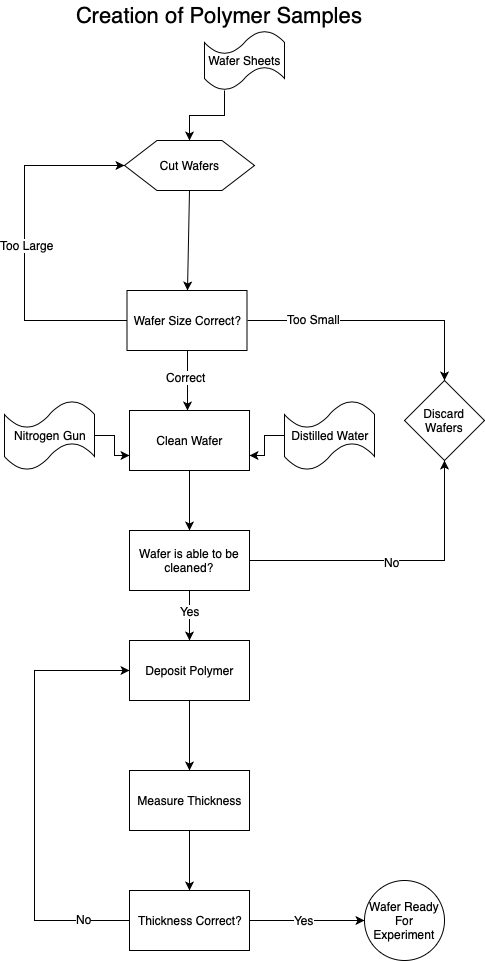

The diagram above was exported from draw.io. Its source (the exported page's mxGraphModel, read from the mxfile embedded in the PNG):
<mxGraphModel dx="1011" dy="1137" grid="1" gridSize="10" guides="1" tooltips="1" connect="1" arrows="1" fold="1" page="1" pageScale="1" pageWidth="850" pageHeight="1100" math="0" shadow="0">
  <root>
    <mxCell id="0" />
    <mxCell id="1" parent="0" />
    <mxCell id="raxQDMecaCn6hZKqacpj-1" value="Cut Wafers" style="shape=hexagon;perimeter=hexagonPerimeter2;whiteSpace=wrap;html=1;" vertex="1" parent="1">
      <mxGeometry x="335" y="180" width="130" height="50" as="geometry" />
    </mxCell>
    <mxCell id="raxQDMecaCn6hZKqacpj-2" value="" style="endArrow=classic;html=1;exitX=0.5;exitY=1;exitDx=0;exitDy=0;" edge="1" parent="1" source="raxQDMecaCn6hZKqacpj-1">
      <mxGeometry width="50" height="50" relative="1" as="geometry">
        <mxPoint x="315" y="300" as="sourcePoint" />
        <mxPoint x="398" y="330" as="targetPoint" />
      </mxGeometry>
    </mxCell>
    <mxCell id="raxQDMecaCn6hZKqacpj-25" style="edgeStyle=orthogonalEdgeStyle;rounded=0;orthogonalLoop=1;jettySize=auto;html=1;exitX=0;exitY=0.5;exitDx=0;exitDy=0;entryX=0;entryY=0.5;entryDx=0;entryDy=0;" edge="1" parent="1" source="raxQDMecaCn6hZKqacpj-3" target="raxQDMecaCn6hZKqacpj-1">
      <mxGeometry relative="1" as="geometry">
        <Array as="points">
          <mxPoint x="235" y="360" />
          <mxPoint x="235" y="205" />
        </Array>
      </mxGeometry>
    </mxCell>
    <mxCell id="raxQDMecaCn6hZKqacpj-43" value="Too Large" style="text;html=1;resizable=0;points=[];align=center;verticalAlign=middle;labelBackgroundColor=#ffffff;" vertex="1" connectable="0" parent="raxQDMecaCn6hZKqacpj-25">
      <mxGeometry y="-2" relative="1" as="geometry">
        <mxPoint as="offset" />
      </mxGeometry>
    </mxCell>
    <mxCell id="raxQDMecaCn6hZKqacpj-47" style="edgeStyle=orthogonalEdgeStyle;rounded=0;orthogonalLoop=1;jettySize=auto;html=1;exitX=1;exitY=0.5;exitDx=0;exitDy=0;entryX=0.5;entryY=0;entryDx=0;entryDy=0;" edge="1" parent="1" source="raxQDMecaCn6hZKqacpj-3" target="raxQDMecaCn6hZKqacpj-6">
      <mxGeometry relative="1" as="geometry" />
    </mxCell>
    <mxCell id="raxQDMecaCn6hZKqacpj-48" value="Too Small" style="text;html=1;resizable=0;points=[];align=center;verticalAlign=middle;labelBackgroundColor=#ffffff;" vertex="1" connectable="0" parent="raxQDMecaCn6hZKqacpj-47">
      <mxGeometry x="-0.489" y="2" relative="1" as="geometry">
        <mxPoint as="offset" />
      </mxGeometry>
    </mxCell>
    <mxCell id="raxQDMecaCn6hZKqacpj-3" value="Wafer Size Correct?" style="rounded=0;whiteSpace=wrap;html=1;" vertex="1" parent="1">
      <mxGeometry x="337.5" y="330" width="120" height="60" as="geometry" />
    </mxCell>
    <mxCell id="raxQDMecaCn6hZKqacpj-6" value="Discard Wafers" style="rhombus;whiteSpace=wrap;html=1;" vertex="1" parent="1">
      <mxGeometry x="615" y="420" width="80" height="80" as="geometry" />
    </mxCell>
    <mxCell id="raxQDMecaCn6hZKqacpj-13" value="" style="endArrow=classic;html=1;exitX=0.5;exitY=1;exitDx=0;exitDy=0;" edge="1" parent="1" source="raxQDMecaCn6hZKqacpj-3">
      <mxGeometry width="50" height="50" relative="1" as="geometry">
        <mxPoint x="205" y="470" as="sourcePoint" />
        <mxPoint x="398" y="450" as="targetPoint" />
      </mxGeometry>
    </mxCell>
    <mxCell id="raxQDMecaCn6hZKqacpj-41" value="Correct" style="text;html=1;resizable=0;points=[];align=center;verticalAlign=middle;labelBackgroundColor=#ffffff;" vertex="1" connectable="0" parent="raxQDMecaCn6hZKqacpj-13">
      <mxGeometry x="-0.1333" y="-2" relative="1" as="geometry">
        <mxPoint as="offset" />
      </mxGeometry>
    </mxCell>
    <mxCell id="raxQDMecaCn6hZKqacpj-15" value="Clean Wafer" style="rounded=0;whiteSpace=wrap;html=1;" vertex="1" parent="1">
      <mxGeometry x="340" y="450" width="120" height="60" as="geometry" />
    </mxCell>
    <mxCell id="raxQDMecaCn6hZKqacpj-20" value="" style="endArrow=classic;html=1;exitX=0.5;exitY=1;exitDx=0;exitDy=0;" edge="1" parent="1" source="raxQDMecaCn6hZKqacpj-15">
      <mxGeometry width="50" height="50" relative="1" as="geometry">
        <mxPoint x="205" y="590" as="sourcePoint" />
        <mxPoint x="400" y="570" as="targetPoint" />
      </mxGeometry>
    </mxCell>
    <mxCell id="raxQDMecaCn6hZKqacpj-21" value="Deposit Polymer" style="rounded=0;whiteSpace=wrap;html=1;" vertex="1" parent="1">
      <mxGeometry x="340" y="680" width="120" height="60" as="geometry" />
    </mxCell>
    <mxCell id="raxQDMecaCn6hZKqacpj-22" value="" style="endArrow=classic;html=1;exitX=0.5;exitY=1;exitDx=0;exitDy=0;" edge="1" parent="1" source="raxQDMecaCn6hZKqacpj-21">
      <mxGeometry width="50" height="50" relative="1" as="geometry">
        <mxPoint x="385" y="830" as="sourcePoint" />
        <mxPoint x="400" y="810" as="targetPoint" />
      </mxGeometry>
    </mxCell>
    <mxCell id="raxQDMecaCn6hZKqacpj-32" style="edgeStyle=orthogonalEdgeStyle;rounded=0;orthogonalLoop=1;jettySize=auto;html=1;exitX=0.5;exitY=1;exitDx=0;exitDy=0;entryX=0.5;entryY=0;entryDx=0;entryDy=0;" edge="1" parent="1" source="raxQDMecaCn6hZKqacpj-23" target="raxQDMecaCn6hZKqacpj-31">
      <mxGeometry relative="1" as="geometry" />
    </mxCell>
    <mxCell id="raxQDMecaCn6hZKqacpj-23" value="Measure Thickness" style="rounded=0;whiteSpace=wrap;html=1;" vertex="1" parent="1">
      <mxGeometry x="340" y="810" width="120" height="60" as="geometry" />
    </mxCell>
    <mxCell id="raxQDMecaCn6hZKqacpj-30" style="edgeStyle=orthogonalEdgeStyle;rounded=0;orthogonalLoop=1;jettySize=auto;html=1;exitX=0.5;exitY=1;exitDx=0;exitDy=0;entryX=0.5;entryY=0;entryDx=0;entryDy=0;" edge="1" parent="1" source="raxQDMecaCn6hZKqacpj-26" target="raxQDMecaCn6hZKqacpj-21">
      <mxGeometry relative="1" as="geometry" />
    </mxCell>
    <mxCell id="raxQDMecaCn6hZKqacpj-40" value="Yes" style="text;html=1;resizable=0;points=[];align=center;verticalAlign=middle;labelBackgroundColor=#ffffff;" vertex="1" connectable="0" parent="raxQDMecaCn6hZKqacpj-30">
      <mxGeometry x="-0.2" relative="1" as="geometry">
        <mxPoint as="offset" />
      </mxGeometry>
    </mxCell>
    <mxCell id="raxQDMecaCn6hZKqacpj-26" value="Wafer is able to be cleaned?" style="rounded=0;whiteSpace=wrap;html=1;" vertex="1" parent="1">
      <mxGeometry x="340" y="570" width="120" height="60" as="geometry" />
    </mxCell>
    <mxCell id="raxQDMecaCn6hZKqacpj-27" value="" style="edgeStyle=orthogonalEdgeStyle;rounded=0;orthogonalLoop=1;jettySize=auto;html=1;entryX=0.5;entryY=1;entryDx=0;entryDy=0;" edge="1" parent="1" target="raxQDMecaCn6hZKqacpj-6">
      <mxGeometry relative="1" as="geometry">
        <mxPoint x="460" y="600" as="sourcePoint" />
        <mxPoint x="585" y="600" as="targetPoint" />
      </mxGeometry>
    </mxCell>
    <mxCell id="raxQDMecaCn6hZKqacpj-39" value="No" style="text;html=1;resizable=0;points=[];align=center;verticalAlign=middle;labelBackgroundColor=#ffffff;" vertex="1" connectable="0" parent="raxQDMecaCn6hZKqacpj-27">
      <mxGeometry x="-0.04" y="-1" relative="1" as="geometry">
        <mxPoint as="offset" />
      </mxGeometry>
    </mxCell>
    <mxCell id="raxQDMecaCn6hZKqacpj-33" style="edgeStyle=orthogonalEdgeStyle;rounded=0;orthogonalLoop=1;jettySize=auto;html=1;exitX=1;exitY=0.5;exitDx=0;exitDy=0;" edge="1" parent="1" source="raxQDMecaCn6hZKqacpj-31">
      <mxGeometry relative="1" as="geometry">
        <mxPoint x="575" y="960" as="targetPoint" />
      </mxGeometry>
    </mxCell>
    <mxCell id="raxQDMecaCn6hZKqacpj-38" value="Yes" style="text;html=1;resizable=0;points=[];align=center;verticalAlign=middle;labelBackgroundColor=#ffffff;" vertex="1" connectable="0" parent="raxQDMecaCn6hZKqacpj-33">
      <mxGeometry x="-0.0609" y="1" relative="1" as="geometry">
        <mxPoint as="offset" />
      </mxGeometry>
    </mxCell>
    <mxCell id="raxQDMecaCn6hZKqacpj-36" style="edgeStyle=orthogonalEdgeStyle;rounded=0;orthogonalLoop=1;jettySize=auto;html=1;exitX=0;exitY=0.5;exitDx=0;exitDy=0;entryX=0;entryY=0.5;entryDx=0;entryDy=0;" edge="1" parent="1" source="raxQDMecaCn6hZKqacpj-31" target="raxQDMecaCn6hZKqacpj-21">
      <mxGeometry relative="1" as="geometry">
        <Array as="points">
          <mxPoint x="245" y="960" />
          <mxPoint x="245" y="710" />
        </Array>
      </mxGeometry>
    </mxCell>
    <mxCell id="raxQDMecaCn6hZKqacpj-37" value="No" style="text;html=1;resizable=0;points=[];align=center;verticalAlign=middle;labelBackgroundColor=#ffffff;" vertex="1" connectable="0" parent="raxQDMecaCn6hZKqacpj-36">
      <mxGeometry x="-0.7909" y="-2" relative="1" as="geometry">
        <mxPoint as="offset" />
      </mxGeometry>
    </mxCell>
    <mxCell id="raxQDMecaCn6hZKqacpj-31" value="Thickness Correct?" style="rounded=0;whiteSpace=wrap;html=1;" vertex="1" parent="1">
      <mxGeometry x="340" y="930" width="120" height="60" as="geometry" />
    </mxCell>
    <mxCell id="raxQDMecaCn6hZKqacpj-44" value="Wafer Ready For Experiment" style="ellipse;whiteSpace=wrap;html=1;aspect=fixed;" vertex="1" parent="1">
      <mxGeometry x="575" y="920" width="80" height="80" as="geometry" />
    </mxCell>
    <mxCell id="raxQDMecaCn6hZKqacpj-57" style="edgeStyle=orthogonalEdgeStyle;rounded=0;orthogonalLoop=1;jettySize=auto;html=1;exitX=0;exitY=0.5;exitDx=0;exitDy=0;exitPerimeter=0;entryX=1;entryY=0.75;entryDx=0;entryDy=0;" edge="1" parent="1" source="raxQDMecaCn6hZKqacpj-45" target="raxQDMecaCn6hZKqacpj-15">
      <mxGeometry relative="1" as="geometry" />
    </mxCell>
    <mxCell id="raxQDMecaCn6hZKqacpj-45" value="Distilled Water" style="shape=tape;whiteSpace=wrap;html=1;" vertex="1" parent="1">
      <mxGeometry x="495" y="440" width="90" height="70" as="geometry" />
    </mxCell>
    <mxCell id="raxQDMecaCn6hZKqacpj-51" style="edgeStyle=orthogonalEdgeStyle;rounded=0;orthogonalLoop=1;jettySize=auto;html=1;exitX=0.25;exitY=1;exitDx=0;exitDy=0;exitPerimeter=0;entryX=0.5;entryY=0;entryDx=0;entryDy=0;" edge="1" parent="1" source="raxQDMecaCn6hZKqacpj-50" target="raxQDMecaCn6hZKqacpj-1">
      <mxGeometry relative="1" as="geometry" />
    </mxCell>
    <mxCell id="raxQDMecaCn6hZKqacpj-50" value="Wafer Sheets" style="shape=tape;whiteSpace=wrap;html=1;" vertex="1" parent="1">
      <mxGeometry x="415" y="70" width="80" height="60" as="geometry" />
    </mxCell>
    <mxCell id="raxQDMecaCn6hZKqacpj-56" style="edgeStyle=orthogonalEdgeStyle;rounded=0;orthogonalLoop=1;jettySize=auto;html=1;exitX=1;exitY=0.5;exitDx=0;exitDy=0;exitPerimeter=0;entryX=0;entryY=0.75;entryDx=0;entryDy=0;" edge="1" parent="1" source="raxQDMecaCn6hZKqacpj-53" target="raxQDMecaCn6hZKqacpj-15">
      <mxGeometry relative="1" as="geometry" />
    </mxCell>
    <mxCell id="raxQDMecaCn6hZKqacpj-53" value="Nitrogen Gun" style="shape=tape;whiteSpace=wrap;html=1;" vertex="1" parent="1">
      <mxGeometry x="215" y="440" width="90" height="70" as="geometry" />
    </mxCell>
    <mxCell id="raxQDMecaCn6hZKqacpj-58" value="&lt;font style=&quot;font-size: 22px&quot;&gt;Creation of Polymer Samples&lt;/font&gt;" style="text;html=1;resizable=0;points=[];autosize=1;align=left;verticalAlign=top;spacingTop=-4;" vertex="1" parent="1">
      <mxGeometry x="285" y="40" width="300" height="20" as="geometry" />
    </mxCell>
  </root>
</mxGraphModel>